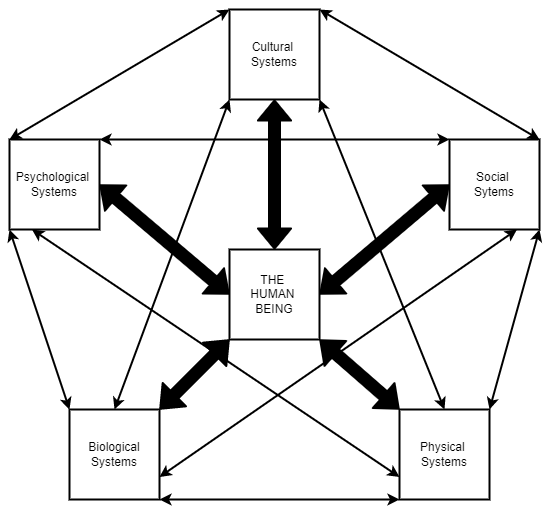

The diagram above was exported from draw.io. Its source (the exported page's mxGraphModel, read from the mxfile embedded in the PNG):
<mxGraphModel dx="990" dy="585" grid="1" gridSize="10" guides="1" tooltips="1" connect="1" arrows="1" fold="1" page="1" pageScale="1" pageWidth="850" pageHeight="1100" math="0" shadow="0">
  <root>
    <mxCell id="0" />
    <mxCell id="1" parent="0" />
    <mxCell id="2" value="THE&amp;nbsp;&lt;br&gt;HUMAN&amp;nbsp;&lt;br&gt;BEING" style="whiteSpace=wrap;html=1;aspect=fixed;strokeColor=#000000;strokeWidth=2;fontColor=#000000;" vertex="1" parent="1">
      <mxGeometry x="390" y="310" width="90" height="90" as="geometry" />
    </mxCell>
    <mxCell id="3" value="Cultural&amp;nbsp;&lt;br&gt;Systems" style="whiteSpace=wrap;html=1;aspect=fixed;strokeColor=#000000;strokeWidth=2;fontColor=#000000;" vertex="1" parent="1">
      <mxGeometry x="390" y="70" width="90" height="90" as="geometry" />
    </mxCell>
    <mxCell id="4" value="Social&amp;nbsp;&lt;br&gt;Sytems" style="whiteSpace=wrap;html=1;aspect=fixed;strokeColor=#000000;strokeWidth=2;fontColor=#000000;" vertex="1" parent="1">
      <mxGeometry x="610" y="200" width="90" height="90" as="geometry" />
    </mxCell>
    <mxCell id="5" value="Psychological&amp;nbsp;&lt;br&gt;Systems" style="whiteSpace=wrap;html=1;aspect=fixed;strokeColor=#000000;strokeWidth=2;fontColor=#000000;" vertex="1" parent="1">
      <mxGeometry x="170" y="200" width="90" height="90" as="geometry" />
    </mxCell>
    <mxCell id="6" value="Biological&lt;br&gt;Systems" style="whiteSpace=wrap;html=1;aspect=fixed;strokeColor=#000000;strokeWidth=2;fontColor=#000000;" vertex="1" parent="1">
      <mxGeometry x="230" y="470" width="90" height="90" as="geometry" />
    </mxCell>
    <mxCell id="7" value="Physical&amp;nbsp;&lt;br&gt;Systems" style="whiteSpace=wrap;html=1;aspect=fixed;strokeColor=#000000;strokeWidth=2;fontColor=#000000;" vertex="1" parent="1">
      <mxGeometry x="560" y="470" width="90" height="90" as="geometry" />
    </mxCell>
    <mxCell id="8" value="" style="endArrow=classic;startArrow=classic;html=1;entryX=0;entryY=1;entryDx=0;entryDy=0;exitX=0.5;exitY=0;exitDx=0;exitDy=0;strokeColor=#000000;strokeWidth=2;fontColor=#000000;" edge="1" parent="1" source="6" target="3">
      <mxGeometry width="50" height="50" relative="1" as="geometry">
        <mxPoint x="450" y="400" as="sourcePoint" />
        <mxPoint x="500" y="350" as="targetPoint" />
      </mxGeometry>
    </mxCell>
    <mxCell id="9" value="" style="endArrow=classic;startArrow=classic;html=1;entryX=1;entryY=1;entryDx=0;entryDy=0;exitX=0.5;exitY=0;exitDx=0;exitDy=0;strokeColor=#000000;strokeWidth=2;fontColor=#000000;" edge="1" parent="1" source="7" target="3">
      <mxGeometry width="50" height="50" relative="1" as="geometry">
        <mxPoint x="450" y="400" as="sourcePoint" />
        <mxPoint x="500" y="350" as="targetPoint" />
      </mxGeometry>
    </mxCell>
    <mxCell id="10" value="" style="endArrow=classic;startArrow=classic;html=1;exitX=1;exitY=0;exitDx=0;exitDy=0;entryX=0;entryY=0;entryDx=0;entryDy=0;strokeColor=#000000;strokeWidth=2;fontColor=#000000;" edge="1" parent="1" source="5" target="4">
      <mxGeometry width="50" height="50" relative="1" as="geometry">
        <mxPoint x="450" y="400" as="sourcePoint" />
        <mxPoint x="500" y="350" as="targetPoint" />
      </mxGeometry>
    </mxCell>
    <mxCell id="11" value="" style="endArrow=classic;startArrow=classic;html=1;exitX=1;exitY=1;exitDx=0;exitDy=0;entryX=0;entryY=1;entryDx=0;entryDy=0;strokeColor=#000000;strokeWidth=2;fontColor=#000000;" edge="1" parent="1" source="6" target="7">
      <mxGeometry width="50" height="50" relative="1" as="geometry">
        <mxPoint x="450" y="400" as="sourcePoint" />
        <mxPoint x="500" y="350" as="targetPoint" />
      </mxGeometry>
    </mxCell>
    <mxCell id="12" value="" style="endArrow=classic;startArrow=classic;html=1;exitX=0;exitY=1;exitDx=0;exitDy=0;entryX=0;entryY=0;entryDx=0;entryDy=0;strokeColor=#000000;strokeWidth=2;fontColor=#000000;" edge="1" parent="1" source="5" target="6">
      <mxGeometry width="50" height="50" relative="1" as="geometry">
        <mxPoint x="450" y="400" as="sourcePoint" />
        <mxPoint x="500" y="350" as="targetPoint" />
      </mxGeometry>
    </mxCell>
    <mxCell id="14" value="" style="endArrow=classic;startArrow=classic;html=1;entryX=1;entryY=1;entryDx=0;entryDy=0;exitX=1;exitY=0;exitDx=0;exitDy=0;strokeColor=#000000;strokeWidth=2;fontColor=#000000;" edge="1" parent="1" source="7" target="4">
      <mxGeometry width="50" height="50" relative="1" as="geometry">
        <mxPoint x="450" y="400" as="sourcePoint" />
        <mxPoint x="500" y="350" as="targetPoint" />
      </mxGeometry>
    </mxCell>
    <mxCell id="15" value="" style="endArrow=classic;startArrow=classic;html=1;exitX=0;exitY=0;exitDx=0;exitDy=0;entryX=0;entryY=0;entryDx=0;entryDy=0;strokeColor=#000000;strokeWidth=2;fontColor=#000000;" edge="1" parent="1" source="5" target="3">
      <mxGeometry width="50" height="50" relative="1" as="geometry">
        <mxPoint x="450" y="300" as="sourcePoint" />
        <mxPoint x="500" y="250" as="targetPoint" />
      </mxGeometry>
    </mxCell>
    <mxCell id="16" value="" style="endArrow=classic;startArrow=classic;html=1;exitX=1;exitY=0;exitDx=0;exitDy=0;entryX=1;entryY=0;entryDx=0;entryDy=0;strokeColor=#000000;strokeWidth=2;fontColor=#000000;" edge="1" parent="1" source="3" target="4">
      <mxGeometry width="50" height="50" relative="1" as="geometry">
        <mxPoint x="450" y="300" as="sourcePoint" />
        <mxPoint x="500" y="250" as="targetPoint" />
      </mxGeometry>
    </mxCell>
    <mxCell id="17" value="" style="endArrow=classic;startArrow=classic;html=1;exitX=0.25;exitY=1;exitDx=0;exitDy=0;entryX=0;entryY=0.75;entryDx=0;entryDy=0;strokeColor=#000000;strokeWidth=2;fontColor=#000000;" edge="1" parent="1" source="5" target="7">
      <mxGeometry width="50" height="50" relative="1" as="geometry">
        <mxPoint x="450" y="400" as="sourcePoint" />
        <mxPoint x="500" y="350" as="targetPoint" />
      </mxGeometry>
    </mxCell>
    <mxCell id="18" value="" style="endArrow=classic;startArrow=classic;html=1;exitX=1;exitY=0.75;exitDx=0;exitDy=0;entryX=0.75;entryY=1;entryDx=0;entryDy=0;strokeColor=#000000;strokeWidth=2;fontColor=#000000;" edge="1" parent="1" source="6" target="4">
      <mxGeometry width="50" height="50" relative="1" as="geometry">
        <mxPoint x="450" y="400" as="sourcePoint" />
        <mxPoint x="500" y="350" as="targetPoint" />
      </mxGeometry>
    </mxCell>
    <mxCell id="19" value="" style="shape=flexArrow;endArrow=classic;startArrow=classic;html=1;fillColor=#000000;strokeColor=#000000;strokeWidth=2;fontColor=#000000;" edge="1" parent="1">
      <mxGeometry width="100" height="100" relative="1" as="geometry">
        <mxPoint x="320" y="470" as="sourcePoint" />
        <mxPoint x="390" y="400" as="targetPoint" />
      </mxGeometry>
    </mxCell>
    <mxCell id="20" value="" style="shape=flexArrow;endArrow=classic;startArrow=classic;html=1;fillColor=#000000;entryX=1;entryY=1;entryDx=0;entryDy=0;exitX=0;exitY=0;exitDx=0;exitDy=0;strokeColor=#000000;strokeWidth=2;fontColor=#000000;" edge="1" parent="1" source="7" target="2">
      <mxGeometry width="100" height="100" relative="1" as="geometry">
        <mxPoint x="330" y="480" as="sourcePoint" />
        <mxPoint x="400" y="410" as="targetPoint" />
      </mxGeometry>
    </mxCell>
    <mxCell id="21" value="" style="shape=flexArrow;endArrow=classic;startArrow=classic;html=1;fillColor=#000000;entryX=0;entryY=0.5;entryDx=0;entryDy=0;exitX=1;exitY=0.5;exitDx=0;exitDy=0;strokeColor=#000000;strokeWidth=2;fontColor=#000000;" edge="1" parent="1" source="5" target="2">
      <mxGeometry width="100" height="100" relative="1" as="geometry">
        <mxPoint x="340" y="490" as="sourcePoint" />
        <mxPoint x="410" y="420" as="targetPoint" />
      </mxGeometry>
    </mxCell>
    <mxCell id="22" value="" style="shape=flexArrow;endArrow=classic;startArrow=classic;html=1;fillColor=#000000;entryX=1;entryY=0.5;entryDx=0;entryDy=0;exitX=0;exitY=0.5;exitDx=0;exitDy=0;strokeColor=#000000;strokeWidth=2;fontColor=#000000;" edge="1" parent="1" source="4" target="2">
      <mxGeometry width="100" height="100" relative="1" as="geometry">
        <mxPoint x="350" y="500" as="sourcePoint" />
        <mxPoint x="420" y="430" as="targetPoint" />
      </mxGeometry>
    </mxCell>
    <mxCell id="23" value="" style="shape=flexArrow;endArrow=classic;startArrow=classic;html=1;fillColor=#000000;entryX=0.5;entryY=1;entryDx=0;entryDy=0;exitX=0.5;exitY=0;exitDx=0;exitDy=0;strokeColor=#000000;strokeWidth=2;fontColor=#000000;" edge="1" parent="1" source="2" target="3">
      <mxGeometry width="100" height="100" relative="1" as="geometry">
        <mxPoint x="360" y="510" as="sourcePoint" />
        <mxPoint x="430" y="440" as="targetPoint" />
      </mxGeometry>
    </mxCell>
  </root>
</mxGraphModel>